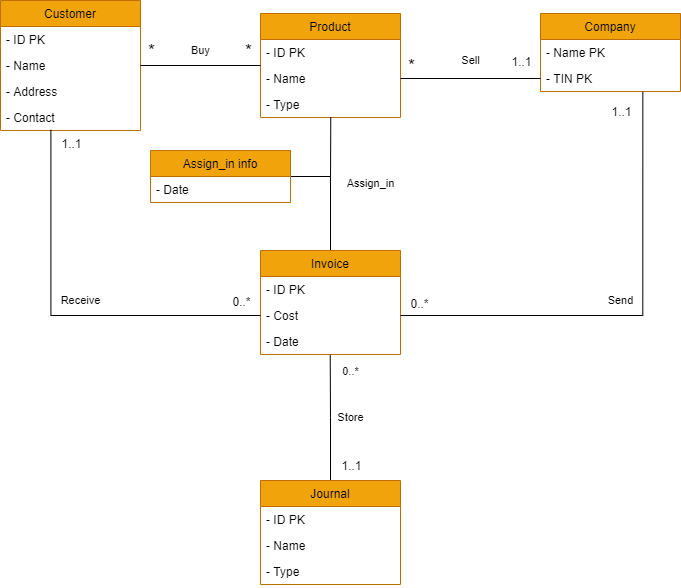

The diagram above was exported from draw.io. Its source (the exported page's mxGraphModel, read from the mxfile embedded in the PNG):
<mxGraphModel dx="781" dy="477" grid="1" gridSize="10" guides="1" tooltips="1" connect="1" arrows="1" fold="1" page="1" pageScale="1" pageWidth="1169" pageHeight="827" math="0" shadow="0">
  <root>
    <mxCell id="B8SbkzQqL4KQrjH_fp9r-0" />
    <mxCell id="B8SbkzQqL4KQrjH_fp9r-1" parent="B8SbkzQqL4KQrjH_fp9r-0" />
    <mxCell id="B8SbkzQqL4KQrjH_fp9r-2" value="Customer" style="swimlane;fontStyle=0;childLayout=stackLayout;horizontal=1;startSize=26;horizontalStack=0;resizeParent=1;resizeParentMax=0;resizeLast=0;collapsible=1;marginBottom=0;labelBackgroundColor=none;fillColor=#f0a30a;strokeColor=#BD7000;fontColor=#000000;" parent="B8SbkzQqL4KQrjH_fp9r-1" vertex="1">
      <mxGeometry x="70" y="90" width="140" height="130" as="geometry">
        <mxRectangle x="70" y="90" width="80" height="26" as="alternateBounds" />
      </mxGeometry>
    </mxCell>
    <mxCell id="B8SbkzQqL4KQrjH_fp9r-3" value="- ID PK" style="text;align=left;verticalAlign=top;spacingLeft=4;spacingRight=4;overflow=hidden;rotatable=0;points=[[0,0.5],[1,0.5]];portConstraint=eastwest;labelBackgroundColor=none;" parent="B8SbkzQqL4KQrjH_fp9r-2" vertex="1">
      <mxGeometry y="26" width="140" height="26" as="geometry" />
    </mxCell>
    <mxCell id="B8SbkzQqL4KQrjH_fp9r-4" value="- Name" style="text;align=left;verticalAlign=top;spacingLeft=4;spacingRight=4;overflow=hidden;rotatable=0;points=[[0,0.5],[1,0.5]];portConstraint=eastwest;labelBackgroundColor=none;" parent="B8SbkzQqL4KQrjH_fp9r-2" vertex="1">
      <mxGeometry y="52" width="140" height="26" as="geometry" />
    </mxCell>
    <mxCell id="F0-kRmE-QCXaEIDlvPX8-4" value="- Address" style="text;align=left;verticalAlign=top;spacingLeft=4;spacingRight=4;overflow=hidden;rotatable=0;points=[[0,0.5],[1,0.5]];portConstraint=eastwest;labelBackgroundColor=none;" parent="B8SbkzQqL4KQrjH_fp9r-2" vertex="1">
      <mxGeometry y="78" width="140" height="26" as="geometry" />
    </mxCell>
    <mxCell id="B8SbkzQqL4KQrjH_fp9r-5" value="- Contact" style="text;align=left;verticalAlign=top;spacingLeft=4;spacingRight=4;overflow=hidden;rotatable=0;points=[[0,0.5],[1,0.5]];portConstraint=eastwest;labelBackgroundColor=none;" parent="B8SbkzQqL4KQrjH_fp9r-2" vertex="1">
      <mxGeometry y="104" width="140" height="26" as="geometry" />
    </mxCell>
    <mxCell id="F0-kRmE-QCXaEIDlvPX8-5" value="Product" style="swimlane;fontStyle=0;childLayout=stackLayout;horizontal=1;startSize=26;horizontalStack=0;resizeParent=1;resizeParentMax=0;resizeLast=0;collapsible=1;marginBottom=0;labelBackgroundColor=none;fillColor=#f0a30a;strokeColor=#BD7000;fontColor=#000000;" parent="B8SbkzQqL4KQrjH_fp9r-1" vertex="1">
      <mxGeometry x="330" y="103" width="140" height="104" as="geometry">
        <mxRectangle x="330" y="190" width="80" height="26" as="alternateBounds" />
      </mxGeometry>
    </mxCell>
    <mxCell id="F0-kRmE-QCXaEIDlvPX8-6" value="- ID PK" style="text;align=left;verticalAlign=top;spacingLeft=4;spacingRight=4;overflow=hidden;rotatable=0;points=[[0,0.5],[1,0.5]];portConstraint=eastwest;labelBackgroundColor=none;" parent="F0-kRmE-QCXaEIDlvPX8-5" vertex="1">
      <mxGeometry y="26" width="140" height="26" as="geometry" />
    </mxCell>
    <mxCell id="F0-kRmE-QCXaEIDlvPX8-7" value="- Name" style="text;align=left;verticalAlign=top;spacingLeft=4;spacingRight=4;overflow=hidden;rotatable=0;points=[[0,0.5],[1,0.5]];portConstraint=eastwest;labelBackgroundColor=none;" parent="F0-kRmE-QCXaEIDlvPX8-5" vertex="1">
      <mxGeometry y="52" width="140" height="26" as="geometry" />
    </mxCell>
    <mxCell id="F0-kRmE-QCXaEIDlvPX8-8" value="- Type" style="text;align=left;verticalAlign=top;spacingLeft=4;spacingRight=4;overflow=hidden;rotatable=0;points=[[0,0.5],[1,0.5]];portConstraint=eastwest;labelBackgroundColor=none;" parent="F0-kRmE-QCXaEIDlvPX8-5" vertex="1">
      <mxGeometry y="78" width="140" height="26" as="geometry" />
    </mxCell>
    <mxCell id="SHDRTxyyz9W2Yev5DKp4-0" value="Company" style="swimlane;fontStyle=0;childLayout=stackLayout;horizontal=1;startSize=26;horizontalStack=0;resizeParent=1;resizeParentMax=0;resizeLast=0;collapsible=1;marginBottom=0;labelBackgroundColor=none;fillColor=#f0a30a;strokeColor=#BD7000;fontColor=#000000;" parent="B8SbkzQqL4KQrjH_fp9r-1" vertex="1">
      <mxGeometry x="610" y="103" width="140" height="78" as="geometry">
        <mxRectangle x="330" y="190" width="80" height="26" as="alternateBounds" />
      </mxGeometry>
    </mxCell>
    <mxCell id="SHDRTxyyz9W2Yev5DKp4-1" value="- Name PK" style="text;align=left;verticalAlign=top;spacingLeft=4;spacingRight=4;overflow=hidden;rotatable=0;points=[[0,0.5],[1,0.5]];portConstraint=eastwest;labelBackgroundColor=none;" parent="SHDRTxyyz9W2Yev5DKp4-0" vertex="1">
      <mxGeometry y="26" width="140" height="26" as="geometry" />
    </mxCell>
    <mxCell id="SHDRTxyyz9W2Yev5DKp4-2" value="- TIN PK" style="text;align=left;verticalAlign=top;spacingLeft=4;spacingRight=4;overflow=hidden;rotatable=0;points=[[0,0.5],[1,0.5]];portConstraint=eastwest;labelBackgroundColor=none;" parent="SHDRTxyyz9W2Yev5DKp4-0" vertex="1">
      <mxGeometry y="52" width="140" height="26" as="geometry" />
    </mxCell>
    <mxCell id="4Ku8m0XAWML81ApPhwc--6" value="Assign_in" style="edgeStyle=orthogonalEdgeStyle;rounded=0;orthogonalLoop=1;jettySize=auto;html=1;exitX=0.5;exitY=0;exitDx=0;exitDy=0;entryX=0.502;entryY=0.987;entryDx=0;entryDy=0;entryPerimeter=0;endArrow=none;endFill=0;labelBackgroundColor=none;" parent="B8SbkzQqL4KQrjH_fp9r-1" source="Wdefm_GU98qGQnvSrXil-0" target="F0-kRmE-QCXaEIDlvPX8-8" edge="1">
      <mxGeometry x="-0.0003" y="-40" relative="1" as="geometry">
        <mxPoint as="offset" />
      </mxGeometry>
    </mxCell>
    <mxCell id="Wdefm_GU98qGQnvSrXil-0" value="Invoice" style="swimlane;fontStyle=0;childLayout=stackLayout;horizontal=1;startSize=26;horizontalStack=0;resizeParent=1;resizeParentMax=0;resizeLast=0;collapsible=1;marginBottom=0;labelBackgroundColor=none;fillColor=#f0a30a;strokeColor=#BD7000;fontColor=#000000;" parent="B8SbkzQqL4KQrjH_fp9r-1" vertex="1">
      <mxGeometry x="330" y="340" width="140" height="104" as="geometry">
        <mxRectangle x="330" y="190" width="80" height="26" as="alternateBounds" />
      </mxGeometry>
    </mxCell>
    <mxCell id="Wdefm_GU98qGQnvSrXil-1" value="- ID PK" style="text;align=left;verticalAlign=top;spacingLeft=4;spacingRight=4;overflow=hidden;rotatable=0;points=[[0,0.5],[1,0.5]];portConstraint=eastwest;labelBackgroundColor=none;" parent="Wdefm_GU98qGQnvSrXil-0" vertex="1">
      <mxGeometry y="26" width="140" height="26" as="geometry" />
    </mxCell>
    <mxCell id="Wdefm_GU98qGQnvSrXil-2" value="- Cost" style="text;align=left;verticalAlign=top;spacingLeft=4;spacingRight=4;overflow=hidden;rotatable=0;points=[[0,0.5],[1,0.5]];portConstraint=eastwest;labelBackgroundColor=none;" parent="Wdefm_GU98qGQnvSrXil-0" vertex="1">
      <mxGeometry y="52" width="140" height="26" as="geometry" />
    </mxCell>
    <mxCell id="Wdefm_GU98qGQnvSrXil-3" value="- Date" style="text;align=left;verticalAlign=top;spacingLeft=4;spacingRight=4;overflow=hidden;rotatable=0;points=[[0,0.5],[1,0.5]];portConstraint=eastwest;labelBackgroundColor=none;" parent="Wdefm_GU98qGQnvSrXil-0" vertex="1">
      <mxGeometry y="78" width="140" height="26" as="geometry" />
    </mxCell>
    <mxCell id="4Ku8m0XAWML81ApPhwc--8" value="Store" style="edgeStyle=orthogonalEdgeStyle;rounded=0;orthogonalLoop=1;jettySize=auto;html=1;exitX=0.5;exitY=0;exitDx=0;exitDy=0;entryX=0.498;entryY=1.026;entryDx=0;entryDy=0;entryPerimeter=0;endArrow=none;endFill=0;labelBackgroundColor=none;" parent="B8SbkzQqL4KQrjH_fp9r-1" source="2NZJpaA7HpirsOtBZBnX-0" target="Wdefm_GU98qGQnvSrXil-3" edge="1">
      <mxGeometry x="0.003" y="-20" relative="1" as="geometry">
        <mxPoint as="offset" />
      </mxGeometry>
    </mxCell>
    <mxCell id="czbxatSr9_SeE8sLc29D-0" value="0..*" style="edgeLabel;html=1;align=center;verticalAlign=middle;resizable=0;points=[];fontSize=11;labelBackgroundColor=none;" parent="4Ku8m0XAWML81ApPhwc--8" vertex="1" connectable="0">
      <mxGeometry x="0.7243" y="1" relative="1" as="geometry">
        <mxPoint x="21" y="-2" as="offset" />
      </mxGeometry>
    </mxCell>
    <mxCell id="czbxatSr9_SeE8sLc29D-1" value="1..1" style="edgeLabel;html=1;align=center;verticalAlign=middle;resizable=0;points=[];fontSize=12;labelBackgroundColor=none;" parent="4Ku8m0XAWML81ApPhwc--8" vertex="1" connectable="0">
      <mxGeometry x="-0.7506" y="-1" relative="1" as="geometry">
        <mxPoint x="19" as="offset" />
      </mxGeometry>
    </mxCell>
    <mxCell id="2NZJpaA7HpirsOtBZBnX-0" value="Journal" style="swimlane;fontStyle=0;childLayout=stackLayout;horizontal=1;startSize=26;horizontalStack=0;resizeParent=1;resizeParentMax=0;resizeLast=0;collapsible=1;marginBottom=0;labelBackgroundColor=none;fillColor=#f0a30a;strokeColor=#BD7000;fontColor=#000000;" parent="B8SbkzQqL4KQrjH_fp9r-1" vertex="1">
      <mxGeometry x="330" y="570" width="140" height="104" as="geometry">
        <mxRectangle x="330" y="190" width="80" height="26" as="alternateBounds" />
      </mxGeometry>
    </mxCell>
    <mxCell id="2NZJpaA7HpirsOtBZBnX-1" value="- ID PK" style="text;align=left;verticalAlign=top;spacingLeft=4;spacingRight=4;overflow=hidden;rotatable=0;points=[[0,0.5],[1,0.5]];portConstraint=eastwest;labelBackgroundColor=none;" parent="2NZJpaA7HpirsOtBZBnX-0" vertex="1">
      <mxGeometry y="26" width="140" height="26" as="geometry" />
    </mxCell>
    <mxCell id="2NZJpaA7HpirsOtBZBnX-2" value="- Name" style="text;align=left;verticalAlign=top;spacingLeft=4;spacingRight=4;overflow=hidden;rotatable=0;points=[[0,0.5],[1,0.5]];portConstraint=eastwest;labelBackgroundColor=none;" parent="2NZJpaA7HpirsOtBZBnX-0" vertex="1">
      <mxGeometry y="52" width="140" height="26" as="geometry" />
    </mxCell>
    <mxCell id="2NZJpaA7HpirsOtBZBnX-3" value="- Type" style="text;align=left;verticalAlign=top;spacingLeft=4;spacingRight=4;overflow=hidden;rotatable=0;points=[[0,0.5],[1,0.5]];portConstraint=eastwest;labelBackgroundColor=none;" parent="2NZJpaA7HpirsOtBZBnX-0" vertex="1">
      <mxGeometry y="78" width="140" height="26" as="geometry" />
    </mxCell>
    <mxCell id="4Ku8m0XAWML81ApPhwc--0" value="Buy" style="edgeStyle=orthogonalEdgeStyle;rounded=0;orthogonalLoop=1;jettySize=auto;html=1;entryX=0;entryY=0.5;entryDx=0;entryDy=0;endArrow=none;endFill=0;labelBackgroundColor=none;" parent="B8SbkzQqL4KQrjH_fp9r-1" source="B8SbkzQqL4KQrjH_fp9r-4" target="F0-kRmE-QCXaEIDlvPX8-5" edge="1">
      <mxGeometry y="15" relative="1" as="geometry">
        <mxPoint as="offset" />
      </mxGeometry>
    </mxCell>
    <mxCell id="FJG7YPqMuKqTnw9b7wck-0" value="*" style="edgeLabel;html=1;align=center;verticalAlign=middle;resizable=0;points=[];fontSize=18;labelBackgroundColor=none;" parent="4Ku8m0XAWML81ApPhwc--0" vertex="1" connectable="0">
      <mxGeometry x="-0.7333" y="-2" relative="1" as="geometry">
        <mxPoint x="-6" y="-17" as="offset" />
      </mxGeometry>
    </mxCell>
    <mxCell id="FJG7YPqMuKqTnw9b7wck-1" value="*" style="edgeLabel;html=1;align=center;verticalAlign=middle;resizable=0;points=[];fontSize=18;labelBackgroundColor=none;" parent="4Ku8m0XAWML81ApPhwc--0" vertex="1" connectable="0">
      <mxGeometry x="0.7833" y="-1" relative="1" as="geometry">
        <mxPoint y="-16" as="offset" />
      </mxGeometry>
    </mxCell>
    <mxCell id="4Ku8m0XAWML81ApPhwc--9" value="Receive" style="edgeStyle=orthogonalEdgeStyle;rounded=0;orthogonalLoop=1;jettySize=auto;html=1;exitX=0;exitY=0.5;exitDx=0;exitDy=0;entryX=0.36;entryY=0.974;entryDx=0;entryDy=0;entryPerimeter=0;endArrow=none;endFill=0;labelBackgroundColor=none;" parent="B8SbkzQqL4KQrjH_fp9r-1" source="Wdefm_GU98qGQnvSrXil-2" target="B8SbkzQqL4KQrjH_fp9r-5" edge="1">
      <mxGeometry x="-0.0892" y="-15" relative="1" as="geometry">
        <mxPoint as="offset" />
      </mxGeometry>
    </mxCell>
    <mxCell id="sB51Wh72JtiEsIh9Oar9-2" value="0..*" style="edgeLabel;html=1;align=center;verticalAlign=middle;resizable=0;points=[];fontSize=12;labelBackgroundColor=none;" parent="4Ku8m0XAWML81ApPhwc--9" vertex="1" connectable="0">
      <mxGeometry x="-0.9292" y="-2" relative="1" as="geometry">
        <mxPoint x="-6" y="-13" as="offset" />
      </mxGeometry>
    </mxCell>
    <mxCell id="hDU60tdltiuD4pqRFkk6-0" value="1..1" style="edgeLabel;html=1;align=center;verticalAlign=middle;resizable=0;points=[];fontSize=12;labelBackgroundColor=none;" parent="4Ku8m0XAWML81ApPhwc--9" vertex="1" connectable="0">
      <mxGeometry x="0.9325" y="-2" relative="1" as="geometry">
        <mxPoint x="18" as="offset" />
      </mxGeometry>
    </mxCell>
    <mxCell id="4Ku8m0XAWML81ApPhwc--10" value="Send" style="edgeStyle=orthogonalEdgeStyle;rounded=0;orthogonalLoop=1;jettySize=auto;html=1;exitX=1;exitY=0.5;exitDx=0;exitDy=0;entryX=0.731;entryY=1.013;entryDx=0;entryDy=0;entryPerimeter=0;endArrow=none;endFill=0;labelBackgroundColor=none;" parent="B8SbkzQqL4KQrjH_fp9r-1" source="Wdefm_GU98qGQnvSrXil-2" target="SHDRTxyyz9W2Yev5DKp4-2" edge="1">
      <mxGeometry x="-0.0557" y="15" relative="1" as="geometry">
        <mxPoint as="offset" />
      </mxGeometry>
    </mxCell>
    <mxCell id="sB51Wh72JtiEsIh9Oar9-1" value="0..*" style="edgeLabel;html=1;align=center;verticalAlign=middle;resizable=0;points=[];fontSize=12;labelBackgroundColor=none;" parent="4Ku8m0XAWML81ApPhwc--10" vertex="1" connectable="0">
      <mxGeometry x="-0.9227" y="-1" relative="1" as="geometry">
        <mxPoint y="-14" as="offset" />
      </mxGeometry>
    </mxCell>
    <mxCell id="OvZQJAYOWJ9ChmuT3uGf-0" value="1..1" style="edgeLabel;html=1;align=center;verticalAlign=middle;resizable=0;points=[];fontSize=12;labelBackgroundColor=none;" parent="4Ku8m0XAWML81ApPhwc--10" vertex="1" connectable="0">
      <mxGeometry x="0.8999" relative="1" as="geometry">
        <mxPoint x="-22" y="-4" as="offset" />
      </mxGeometry>
    </mxCell>
    <mxCell id="4Ku8m0XAWML81ApPhwc--11" value="Sell" style="edgeStyle=orthogonalEdgeStyle;rounded=0;orthogonalLoop=1;jettySize=auto;html=1;exitX=1;exitY=0.5;exitDx=0;exitDy=0;entryX=0;entryY=0.5;entryDx=0;entryDy=0;endArrow=none;endFill=0;labelBackgroundColor=none;" parent="B8SbkzQqL4KQrjH_fp9r-1" source="F0-kRmE-QCXaEIDlvPX8-7" target="SHDRTxyyz9W2Yev5DKp4-2" edge="1">
      <mxGeometry y="18" relative="1" as="geometry">
        <mxPoint as="offset" />
      </mxGeometry>
    </mxCell>
    <mxCell id="5kZwjv40_qx0zgVkgeYI-0" value="*" style="edgeLabel;html=1;align=center;verticalAlign=middle;resizable=0;points=[];fontSize=18;labelBackgroundColor=none;" parent="4Ku8m0XAWML81ApPhwc--11" vertex="1" connectable="0">
      <mxGeometry x="-0.7857" y="-2" relative="1" as="geometry">
        <mxPoint x="-5" y="-15" as="offset" />
      </mxGeometry>
    </mxCell>
    <mxCell id="XfvurFf1fjoaN-kkGZtR-0" value="1..1" style="edgeLabel;html=1;align=center;verticalAlign=middle;resizable=0;points=[];fontSize=12;labelBackgroundColor=none;" parent="4Ku8m0XAWML81ApPhwc--11" vertex="1" connectable="0">
      <mxGeometry x="0.7" y="-1" relative="1" as="geometry">
        <mxPoint x="1" y="-19" as="offset" />
      </mxGeometry>
    </mxCell>
    <mxCell id="r1EBtwgSc-tPG3p00YpH-4" style="edgeStyle=orthogonalEdgeStyle;rounded=0;orthogonalLoop=1;jettySize=auto;html=1;endArrow=none;endFill=0;" edge="1" parent="B8SbkzQqL4KQrjH_fp9r-1" source="r1EBtwgSc-tPG3p00YpH-0">
      <mxGeometry relative="1" as="geometry">
        <mxPoint x="400" y="266" as="targetPoint" />
      </mxGeometry>
    </mxCell>
    <mxCell id="r1EBtwgSc-tPG3p00YpH-0" value="Assign_in info" style="swimlane;fontStyle=0;childLayout=stackLayout;horizontal=1;startSize=26;horizontalStack=0;resizeParent=1;resizeParentMax=0;resizeLast=0;collapsible=1;marginBottom=0;labelBackgroundColor=none;fillColor=#f0a30a;strokeColor=#BD7000;fontColor=#000000;" vertex="1" parent="B8SbkzQqL4KQrjH_fp9r-1">
      <mxGeometry x="220" y="240" width="140" height="52" as="geometry">
        <mxRectangle x="330" y="190" width="80" height="26" as="alternateBounds" />
      </mxGeometry>
    </mxCell>
    <mxCell id="r1EBtwgSc-tPG3p00YpH-1" value="- Date" style="text;align=left;verticalAlign=top;spacingLeft=4;spacingRight=4;overflow=hidden;rotatable=0;points=[[0,0.5],[1,0.5]];portConstraint=eastwest;labelBackgroundColor=none;" vertex="1" parent="r1EBtwgSc-tPG3p00YpH-0">
      <mxGeometry y="26" width="140" height="26" as="geometry" />
    </mxCell>
  </root>
</mxGraphModel>